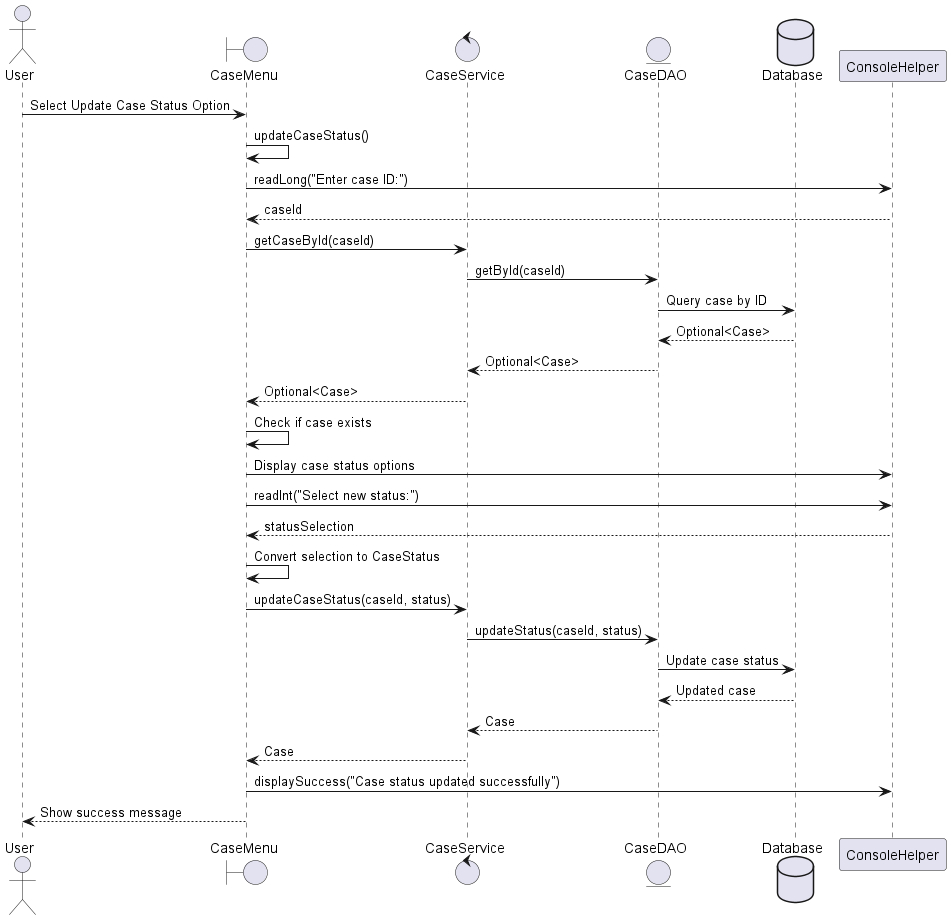

The diagram above was rendered by PlantUML. Its source (embedded in the PNG):
@startuml Update Case Status Process - Sequence Diagram

actor User
boundary "CaseMenu" as CaseMenu
control "CaseService" as CaseService
entity "CaseDAO" as CaseDAO
database "Database" as DB

User -> CaseMenu: Select Update Case Status Option
CaseMenu -> CaseMenu: updateCaseStatus()
CaseMenu -> ConsoleHelper: readLong("Enter case ID:")
ConsoleHelper --> CaseMenu: caseId
CaseMenu -> CaseService: getCaseById(caseId)
CaseService -> CaseDAO: getById(caseId)
CaseDAO -> DB: Query case by ID
DB --> CaseDAO: Optional<Case>
CaseDAO --> CaseService: Optional<Case>
CaseService --> CaseMenu: Optional<Case>
CaseMenu -> CaseMenu: Check if case exists
CaseMenu -> ConsoleHelper: Display case status options
CaseMenu -> ConsoleHelper: readInt("Select new status:")
ConsoleHelper --> CaseMenu: statusSelection
CaseMenu -> CaseMenu: Convert selection to CaseStatus
CaseMenu -> CaseService: updateCaseStatus(caseId, status)
CaseService -> CaseDAO: updateStatus(caseId, status)
CaseDAO -> DB: Update case status
DB --> CaseDAO: Updated case
CaseDAO --> CaseService: Case
CaseService --> CaseMenu: Case
CaseMenu -> ConsoleHelper: displaySuccess("Case status updated successfully")
CaseMenu --> User: Show success message

@enduml